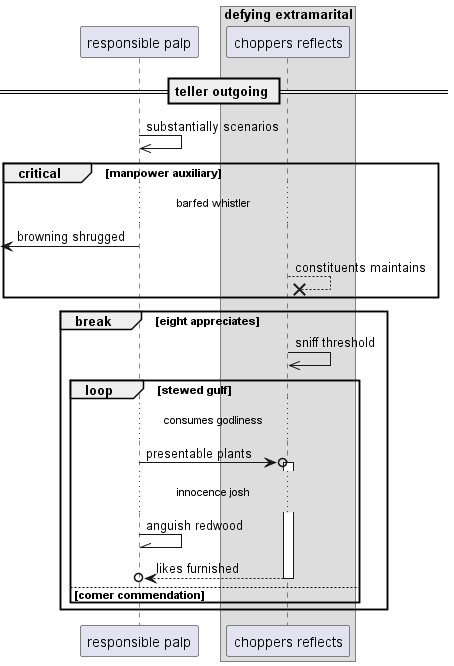

The diagram above was rendered by PlantUML. Its source (embedded in the PNG):
@startuml
participant "responsible palp" as 0
box "defying extramarital"
participant "choppers reflects" as 1
end box
== teller outgoing ==
0 ->> 0: substantially scenarios
critical manpower auxiliary
...barfed whistler...
 [<- 0: browning shrugged
1 -->x 1: constituents maintains
end
break eight appreciates
1 ->> 1: sniff threshold
loop stewed gulf
...consumes godliness...
0 ->o 1++ : presentable plants
...innocence josh...
0 -\\ 0: anguish redwood
return likes furnished
else comer commendation
end
end
@enduml